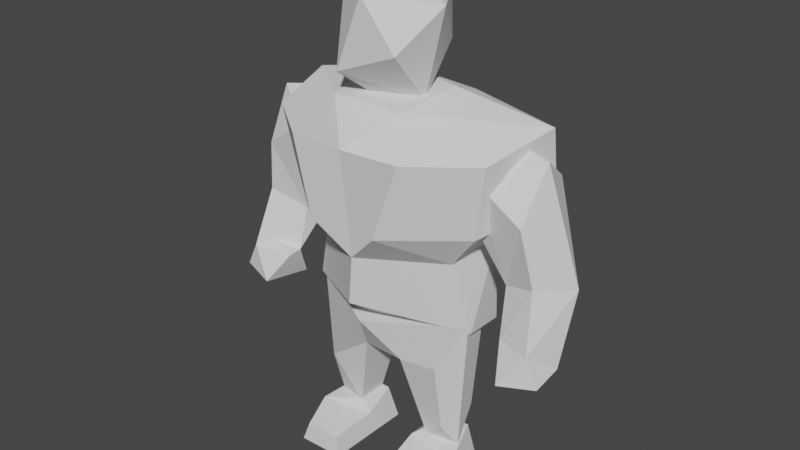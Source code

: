 # Source: Boxer3.blend  (saved by Blender 2.83.21; exported with 4.5.12 LTS)
import bpy
from mathutils import Matrix  # noqa: F401  (used for matrix-valued properties, if any)

bpy.ops.wm.read_factory_settings(use_empty=True)
scene = bpy.context.scene
scene.name = 'Scene'

# ---- collections
col_collection = bpy.data.collections.new('Collection'); scene.collection.children.link(col_collection)

# ---- world
world_world = bpy.data.worlds.new('World'); scene.world = world_world
world_world.use_nodes = True; world_world.node_tree.nodes.clear()
_N = world_world.node_tree.nodes; _L = world_world.node_tree.links
n0 = _N.new('ShaderNodeOutputWorld'); n0.name = 'World Output'; n0.location = (300, 300)
n1 = _N.new('ShaderNodeBackground'); n1.name = 'Background'; n1.location = (10, 300)
n1.inputs[0].default_value = (0.05088, 0.05088, 0.05088, 1.0)
_L.new(n1.outputs[0], n0.inputs[0])
n0.is_active_output = True
world_world.color = (0.05088, 0.05088, 0.05088)
world_world.use_sun_shadow = False
world_world.sun_shadow_jitter_overblur = 0.0

# ---- meshes
me_cylinder_004 = bpy.data.meshes.new('Cylinder.004')
me_cylinder_004.from_pydata([(-1.81, -0.101, 1.714), (-2.078, -0.2981, 1.929), (-1.66, -0.42, 1.869), (-1.548, 0.1402, 1.832), (-2.074, 0.08717, 1.992), (-1.448, -0.2224, 2.211), (-1.489, -0.008443, 2.194), (-1.646, 0.7136, 3.251), (-2.08, 0.3799, 2.849), (-1.415, 0.06197, 2.744), (-1.646, 0.5726, 3.997), (-1.182, -0.2293, 3.952), (-0.9284, -0.1113, 3.644), (-1.628, 0.4748, 2.405), (-1.746, -0.2041, 2.336), (-1.916, -0.3208, 2.238), (-1.806, 0.2186, 2.166), (-1.252, 0.2805, 4.252), (-0.9465, 0.5115, 3.797), (-1.254, 0.4477, 2.933), (-1.706, -0.1747, 3.571), (-1.83, -0.0869, 2.931), (-1.764, 0.1696, 4.17), (1.81, -0.101, 1.714), (2.078, -0.2981, 1.929), (1.66, -0.42, 1.869), (1.55, 0.1182, 1.822), (2.07, 0.08892, 1.983), (1.512, 0.04753, 2.164), (1.613, 0.6767, 3.831), (2.098, 0.3503, 2.816), (1.415, 0.06197, 2.744), (0.9313, 0.4833, 3.782), (1.749, 0.1978, 4.173), (1.182, -0.2293, 3.952), (0.9284, -0.1113, 3.644), (1.206, 0.4532, 3.042), (1.521, -0.171, 2.252), (1.925, -0.2962, 2.245), (1.899, 0.1996, 2.215), (1.252, 0.2805, 4.252), (1.617, 0.5439, 2.501), (1.705, -0.1749, 3.568), (1.828, -0.08799, 2.897), (0.5217, 0.3759, 0.4096), (0.8568, 0.3034, 0.8657), (0.7651, -0.1365, 0.7389), (0.4669, -0.01159, 0.4296), (0.8445, 0.08218, 0.4176), (0.5259, 0.6392, 1.521), (0.2163, -0.198, 1.456), (0.9088, 0.4016, 2.068), (0.7288, -0.2331, 1.555), (0.0603, 0.4309, 1.59), (0.4627, 0.681, 2.11), (-0.05566, -0.5595, 2.025), (1.012, -0.01907, 2.096), (-0.03275, 0.4452, 2.077), (-0.5454, 0.3455, 0.4041), (-0.7684, 0.5069, 0.8079), (-0.841, -0.1588, 1.056), (-0.5327, -0.01156, 0.4292), (-0.9044, 0.08011, 0.4131), (-0.5883, 0.6359, 1.519), (-1.057, -0.02574, 2.12), (-0.2723, -0.2086, 1.484), (-0.2892, 0.3869, 1.329), (-0.9608, 0.3811, 2.086), (-0.5282, 0.681, 2.11), (0.4455, -0.5539, 5.127), (-0.6473, 0.05584, 5.092), (-0.06428, 0.6066, 5.068), (-0.2629, -0.6004, 4.848), (0.3764, -0.0004759, 4.532), (-0.1441, -0.02101, 4.415), (0.3136, 0.516, 5.04), (0.6608, -0.05323, 5.561), (-0.3769, 0.4818, 5.446), (0.3641, 0.4298, 5.59), (0.06536, -0.6057, 5.672), (-0.04158, 0.1425, 5.907), (-0.4741, -0.2149, 5.701), (0.2916, -0.6257, 0.06532), (0.4129, -0.02165, 0.4861), (0.8291, -0.6813, 0.06076), (0.7629, -0.6331, 0.3133), (0.9461, -0.1586, 0.3639), (0.2731, 0.4329, 0.06572), (0.3539, -0.6073, 0.2974), (0.3704, 0.3704, 0.4472), (0.7719, 0.3748, 0.4842), (0.8539, 0.4291, 0.06098), (0.2862, -0.07262, 0.3793), (-0.36, -0.6407, 0.06337), (-0.4803, -0.02165, 0.4861), (-0.9187, -0.6547, 0.06311), (-0.8303, -0.6331, 0.3133), (-1.009, -0.1686, 0.3635), (-0.3405, 0.4329, 0.06572), (-0.4254, -0.6142, 0.2866), (-0.4434, 0.372, 0.4648), (-0.8444, 0.3688, 0.4831), (-0.9119, 0.4335, 0.06832), (-0.3494, -0.08392, 0.3733), (1.037, 0.006117, 2.028), (0.8924, -0.1686, 2.898), (0.9489, 0.601, 1.921), (0.9635, 0.5287, 2.994), (-0.6312, 0.756, 3.045), (-0.07656, -0.6965, 2.309), (1.553, 0.7084, 3.496), (1.232, -0.2577, 3.325), (0.01223, -0.7424, 2.916), (0.5464, 0.2749, 4.645), (1.576, 0.5468, 4.373), (0.02398, 0.4175, 4.643), (1.384, -0.334, 4.187), (0.02398, -0.8937, 4.187), (0.7172, -0.8486, 4.187), (0.4398, -0.9047, 3.325), (0.4513, -0.4607, 4.549), (-1.115, -0.02443, 2.044), (-0.8445, -0.1686, 2.898), (-1.042, 0.5857, 1.978), (-1.057, 0.5268, 2.962), (-1.505, 0.7084, 3.496), (-1.184, -0.2577, 3.325), (-0.5116, 0.2852, 4.632), (-1.241, 0.2162, 4.483), (-1.551, 0.6321, 4.295), (-1.336, -0.334, 4.187), (-0.6693, -0.8486, 4.187), (-0.3918, -0.9047, 3.325), (-0.4164, -0.4715, 4.552), (0.5241, 0.6647, 4.496), (0.5585, 0.9328, 3.909), (-0.4566, 0.6665, 4.537), (0.1278, 0.7311, 3.021), (0.005654, 1.003, 1.794), (-0.6091, 0.9508, 3.88), (-0.2448, -0.4902, 2.26), (-0.7254, 0.3209, 1.72), (0.6817, 0.006831, 1.733), (-0.272, -0.2672, 1.809), (0.0412, 0.6321, 1.848)], [], [(0, 2, 1), (1, 4, 0), (0, 3, 2), (14, 6, 9, 21), (0, 4, 3), (2, 15, 1), (3, 5, 2), (4, 16, 3), (1, 15, 4), (2, 5, 15), (3, 6, 5), (3, 16, 6), (14, 15, 5), (10, 17, 18), (12, 19, 18), (19, 13, 7), (9, 20, 21), (21, 8, 15), (10, 18, 7), (22, 10, 8), (10, 22, 17), (12, 9, 19), (20, 8, 21), (7, 8, 10), (20, 9, 11), (4, 15, 8), (11, 17, 22), (13, 8, 7), (9, 12, 11), (19, 7, 18), (20, 11, 22), (21, 15, 14), (20, 22, 8), (23, 24, 25), (24, 23, 27), (23, 25, 26), (23, 26, 27), (25, 24, 38), (26, 25, 37), (27, 26, 39), (25, 38, 37), (26, 37, 28), (26, 28, 39), (29, 32, 40), (35, 32, 36), (42, 30, 33), (31, 43, 42), (31, 37, 43), (41, 28, 36), (43, 38, 30), (30, 29, 33), (29, 40, 33), (35, 36, 31), (30, 39, 41), (42, 43, 30), (30, 41, 29), (42, 34, 31), (43, 37, 38), (38, 27, 30), (41, 39, 28), (34, 33, 40), (36, 29, 41), (31, 34, 35), (32, 29, 36), (34, 42, 33), (6, 14, 5), (13, 19, 6, 16), (8, 13, 16, 4), (18, 17, 11, 12), (6, 19, 9), (31, 36, 28, 37), (24, 27, 38), (30, 27, 39), (34, 40, 32, 35), (47, 44, 48), (44, 53, 49), (54, 49, 53, 57), (59, 58, 62), (61, 60, 62), (62, 58, 61), (63, 59, 67), (48, 45, 51, 56), (65, 66, 53), (55, 65, 50), (65, 53, 50), (45, 48, 44), (47, 48, 46), (45, 44, 49, 51), (46, 52, 50, 47), (48, 56, 52, 46), (47, 50, 53, 44), (54, 57, 55, 56, 51), (49, 54, 51), (55, 50, 52, 56), (62, 64, 67, 59), (59, 63, 66, 58), (66, 65, 61, 58), (60, 61, 65), (60, 64, 62), (63, 53, 66), (57, 68, 67, 64, 55), (53, 63, 68, 57), (67, 68, 63), (60, 65, 55, 64), (69, 73, 76), (71, 70, 77), (73, 75, 76), (72, 79, 81), (69, 76, 79), (79, 72, 69), (73, 74, 75), (74, 71, 75), (74, 70, 71), (74, 72, 70), (74, 73, 72), (73, 69, 72), (77, 81, 80), (78, 77, 80), (76, 78, 80), (81, 79, 80), (79, 76, 80), (76, 75, 78), (71, 77, 78), (70, 81, 77), (75, 71, 78), (70, 72, 81), (91, 90, 86), (86, 83, 92), (89, 92, 83), (88, 85, 86, 92), (92, 87, 82, 88), (86, 84, 91), (84, 86, 85), (89, 90, 91, 87), (90, 89, 83, 86), (91, 84, 82, 87), (88, 82, 84, 85), (89, 87, 92), (102, 97, 101), (100, 94, 103), (97, 102, 95), (95, 96, 97), (94, 97, 103), (97, 96, 99, 103), (93, 98, 103, 99), (100, 98, 102, 101), (94, 100, 101, 97), (102, 98, 93, 95), (95, 93, 99, 96), (103, 98, 100), (107, 104, 106), (137, 107, 106, 138), (130, 128, 129), (121, 122, 124), (105, 111, 119), (113, 120, 114), (104, 107, 105), (123, 124, 108), (123, 140, 121), (124, 125, 108), (112, 132, 122), (127, 128, 133), (129, 128, 127), (132, 126, 122), (112, 105, 119), (115, 133, 120), (120, 113, 115), (115, 127, 133), (133, 117, 120), (125, 139, 108), (139, 135, 108), (144, 141, 123), (107, 137, 108, 135, 110), (109, 112, 122, 121), (130, 131, 117, 133, 128), (144, 123, 138, 106, 104), (111, 105, 107, 110), (105, 112, 109, 104), (119, 118, 117, 112), (110, 114, 116, 111), (117, 118, 116, 114, 120), (118, 119, 111, 116), (126, 125, 124, 122), (124, 123, 121), (140, 109, 121), (117, 131, 132, 112), (130, 129, 125, 126), (131, 130, 126, 132), (113, 114, 134, 115), (127, 115, 136, 129), (135, 139, 136, 115, 134), (114, 110, 135, 134), (129, 136, 139, 125), (108, 137, 138, 123), (143, 141, 144, 142), (109, 140, 104), (142, 104, 140, 143), (104, 142, 144), (143, 140, 123, 141)])
me_cylinder_004.polygons.foreach_set('use_smooth', [True] * 199)
_k = set([(0, 1), (0, 2), (0, 3), (0, 4), (1, 2), (1, 4), (1, 15), (2, 3), (2, 5), (2, 15), (3, 4), (3, 5), (3, 6), (3, 16), (4, 8), (4, 15), (4, 16), (5, 6), (5, 14), (5, 15), (6, 9), (6, 14), (6, 16), (6, 19), (7, 8), (7, 10), (7, 13), (7, 18), (7, 19), (8, 10), (8, 13), (8, 15), (8, 20), (8, 21), (8, 22), (9, 11), (9, 12), (9, 19), (9, 20), (9, 21), (10, 17), (10, 18), (10, 22), (11, 12), (11, 17), (11, 20), (11, 22), (12, 18), (12, 19), (13, 16), (13, 19), (14, 15), (14, 21), (15, 21), (17, 18), (17, 22), (18, 19), (20, 21), (20, 22), (23, 24), (23, 25), (23, 26), (23, 27), (24, 25), (24, 27), (24, 38), (25, 26), (25, 37), (25, 38), (26, 27), (26, 28), (26, 37), (26, 39), (27, 30), (27, 38), (27, 39), (28, 36), (28, 37), (28, 39), (28, 41), (29, 30), (29, 32), (29, 33), (29, 36), (29, 40), (29, 41), (30, 33), (30, 38), (30, 39), (30, 41), (30, 42), (30, 43), (31, 34), (31, 35), (31, 36), (31, 37), (31, 42), (31, 43), (32, 35), (32, 36), (32, 40), (33, 34), (33, 40), (33, 42), (34, 35), (34, 40), (34, 42), (35, 36), (36, 41), (37, 38), (37, 43), (38, 43), (39, 41), (42, 43), (44, 45), (44, 47), (44, 48), (44, 49), (44, 53), (45, 48), (45, 51), (46, 47), (46, 48), (46, 52), (47, 48), (47, 50), (48, 56), (49, 51), (49, 53), (49, 54), (50, 52), (50, 53), (50, 55), (50, 65), (51, 54), (51, 56), (52, 56), (53, 57), (53, 63), (53, 65), (53, 66), (54, 57), (55, 56), (55, 57), (55, 64), (55, 65), (57, 68), (58, 59), (58, 61), (58, 62), (58, 66), (59, 62), (59, 63), (59, 67), (60, 61), (60, 62), (60, 64), (60, 65), (61, 62), (61, 65), (62, 64), (63, 66), (63, 68), (64, 67), (65, 66), (67, 68), (69, 72), (69, 73), (69, 76), (69, 79), (70, 71), (70, 72), (70, 74), (70, 77), (70, 81), (71, 74), (71, 75), (71, 77), (71, 78), (72, 73), (72, 74), (72, 79), (72, 81), (73, 74), (73, 75), (73, 76), (75, 76), (75, 78), (76, 78), (76, 79), (76, 80), (77, 78), (77, 80), (77, 81), (78, 80), (79, 80), (79, 81), (80, 81), (82, 84), (82, 87), (82, 88), (83, 86), (83, 89), (83, 92), (84, 85), (84, 86), (84, 91), (85, 86), (85, 88), (86, 90), (86, 91), (86, 92), (87, 89), (87, 91), (87, 92), (88, 92), (89, 90), (89, 92), (90, 91), (93, 95), (93, 98), (93, 99), (94, 97), (94, 100), (94, 103), (95, 96), (95, 97), (95, 102), (96, 97), (96, 99), (97, 101), (97, 102), (97, 103), (98, 100), (98, 102), (98, 103), (99, 103), (100, 101), (100, 103), (101, 102), (104, 105), (104, 106), (104, 107), (104, 109), (104, 140), (104, 142), (104, 144), (105, 107), (105, 111), (105, 112), (105, 119), (106, 107), (106, 138), (107, 110), (107, 137), (108, 123), (108, 124), (108, 125), (108, 135), (108, 137), (108, 139), (109, 112), (109, 121), (109, 140), (110, 111), (110, 114), (110, 135), (111, 116), (111, 119), (112, 117), (112, 119), (112, 122), (112, 132), (113, 114), (113, 115), (113, 120), (114, 116), (114, 120), (114, 134), (115, 120), (115, 127), (115, 134), (115, 136), (116, 118), (117, 118), (117, 120), (117, 131), (117, 133), (118, 119), (120, 133), (121, 122), (121, 123), (121, 124), (121, 140), (122, 124), (122, 126), (122, 132), (123, 124), (123, 138), (123, 140), (123, 141), (123, 144), (124, 125), (125, 126), (125, 129), (125, 139), (126, 130), (126, 132), (127, 128), (127, 129), (127, 133), (128, 129), (128, 130), (128, 133), (129, 130), (129, 136), (130, 131), (131, 132), (134, 135), (135, 139), (136, 139), (137, 138), (140, 143), (141, 143), (141, 144), (142, 143), (142, 144)])
me_cylinder_004.attributes.new('sharp_edge', 'BOOLEAN', 'EDGE').data.foreach_set('value', [ (min(e.vertices), max(e.vertices)) in _k for e in me_cylinder_004.edges])
_uv = me_cylinder_004.uv_layers.new(name='UVMap')
_uv.uv.foreach_set('vector', [0.8783, 0.5373, 0.8998, 0.568, 0.8563, 0.5655, 0.8563, 0.5655, 0.8494, 0.5291, 0.8783, 0.5373, 0.8783, 0.5373, 0.8998, 0.5107, 0.8998, 0.568, 0.7137, 0.7692, 0.6881, 0.7793, 0.6881, 0.7231, 0.7304, 0.7103, 0.7679, 0.2691, 0.7323, 0.2469, 0.7863, 0.2455, 0.6977, 0.8157, 0.7285, 0.7816, 0.7411, 0.8144, 0.8774, 0.9928, 0.8376, 0.9568, 0.8774, 0.9359, 0.7323, 0.2469, 0.7515, 0.22, 0.7863, 0.2455, 0.3691, 0.5888, 0.3751, 0.6195, 0.3312, 0.5992, 0.6977, 0.8157, 0.6824, 0.778, 0.7285, 0.7816, 0.8774, 0.9928, 0.8413, 0.9782, 0.8376, 0.9568, 0.7863, 0.2455, 0.7515, 0.22, 0.7846, 0.2127, 0.7137, 0.7692, 0.7285, 0.7816, 0.6824, 0.778, 0.7129, 0.03558, 0.7484, 0.005882, 0.7863, 0.03527, 0.8376, 0.7558, 0.8958, 0.6785, 0.8996, 0.7706, 0.7806, 0.127, 0.7583, 0.1871, 0.7305, 0.1032, 0.6881, 0.7231, 0.725, 0.6453, 0.7304, 0.7103, 0.3592, 0.6913, 0.3108, 0.6881, 0.3751, 0.6195, 0.7129, 0.03558, 0.7863, 0.03527, 0.7305, 0.1032, 0.3467, 0.8181, 0.305, 0.8049, 0.3108, 0.6881, 0.26, 0.9307, 0.2182, 0.942, 0.2333, 0.8935, 0.8376, 0.7558, 0.8573, 0.6535, 0.8958, 0.6785, 0.3751, 0.7544, 0.3108, 0.6881, 0.3592, 0.6913, 0.283, 0.7316, 0.3108, 0.6881, 0.305, 0.8049, 0.725, 0.6453, 0.6881, 0.7231, 0.677, 0.6009, 0.3312, 0.5992, 0.3751, 0.6195, 0.3108, 0.6881, 0.1834, 0.8773, 0.2333, 0.8935, 0.2182, 0.942, 0.7583, 0.1871, 0.7046, 0.1604, 0.7305, 0.1032, 0.6881, 0.7231, 0.649, 0.6279, 0.677, 0.6009, 0.7806, 0.127, 0.7305, 0.1032, 0.7863, 0.03527, 0.725, 0.6453, 0.677, 0.6009, 0.7411, 0.5846, 0.7304, 0.7103, 0.7285, 0.7816, 0.7137, 0.7692, 0.3751, 0.7544, 0.3467, 0.8181, 0.3108, 0.6881, 0.9331, 0.7365, 0.9113, 0.7083, 0.9548, 0.7059, 0.7909, 0.6071, 0.8193, 0.5846, 0.8258, 0.6246, 0.9331, 0.7365, 0.9548, 0.7059, 0.9548, 0.7612, 0.2492, 0.3312, 0.2711, 0.3543, 0.2163, 0.3533, 0.2295, 0.6049, 0.2711, 0.6051, 0.261, 0.6389, 0.6847, 0.3276, 0.7394, 0.3269, 0.7178, 0.3678, 0.2163, 0.3533, 0.2711, 0.3543, 0.2257, 0.3826, 0.2295, 0.6049, 0.261, 0.6389, 0.2201, 0.6468, 0.6847, 0.3276, 0.7178, 0.3678, 0.695, 0.3612, 0.2711, 0.3543, 0.2642, 0.3854, 0.2257, 0.3826, 0.2045, 0.5533, 0.2711, 0.5639, 0.2257, 0.5932, 0.7237, 0.5082, 0.6655, 0.528, 0.6621, 0.4533, 0.7529, 0.737, 0.8231, 0.7061, 0.7679, 0.8033, 0.2159, 0.6989, 0.2604, 0.7066, 0.2596, 0.7745, 0.2159, 0.6989, 0.2201, 0.6468, 0.2604, 0.7066, 0.649, 0.3998, 0.695, 0.3612, 0.6621, 0.4533, 0.7817, 0.6873, 0.7823, 0.6282, 0.8231, 0.7061, 0.8231, 0.7061, 0.8258, 0.7848, 0.7679, 0.8033, 0.548, 0.8567, 0.548, 0.9156, 0.5072, 0.8843, 0.7237, 0.5082, 0.6621, 0.4533, 0.699, 0.4195, 0.1885, 0.4365, 0.2257, 0.3826, 0.2445, 0.4261, 0.7529, 0.737, 0.7817, 0.6873, 0.8231, 0.7061, 0.1885, 0.4365, 0.2445, 0.4261, 0.2045, 0.5533, 0.2596, 0.7745, 0.2143, 0.8204, 0.2159, 0.6989, 0.2604, 0.7066, 0.2201, 0.6468, 0.261, 0.6389, 0.7823, 0.6282, 0.8258, 0.6246, 0.8231, 0.7061, 0.2445, 0.4261, 0.2257, 0.3826, 0.2642, 0.3854, 0.512, 0.9518, 0.5072, 0.8843, 0.548, 0.9156, 0.2673, 0.4862, 0.2045, 0.5533, 0.2445, 0.4261, 0.2159, 0.6989, 0.2143, 0.8204, 0.1834, 0.7947, 0.2711, 0.5639, 0.2045, 0.5533, 0.2673, 0.4862, 0.2143, 0.8204, 0.2596, 0.7745, 0.2711, 0.8364, 0.7244, 0.2808, 0.7244, 0.315, 0.7046, 0.2902, 0.8996, 0.6146, 0.8958, 0.6785, 0.8522, 0.5997, 0.8743, 0.5846, 0.7046, 0.1604, 0.7583, 0.1871, 0.7515, 0.22, 0.7323, 0.2469, 0.26, 0.8577, 0.2333, 0.8935, 0.1834, 0.8773, 0.198, 0.8481, 0.8522, 0.5997, 0.8958, 0.6785, 0.8573, 0.6535, 0.699, 0.4195, 0.6621, 0.4533, 0.695, 0.3612, 0.7178, 0.3678, 0.7909, 0.6071, 0.8258, 0.6246, 0.7823, 0.6282, 0.1885, 0.4365, 0.2163, 0.3533, 0.2257, 0.3826, 0.7394, 0.5377, 0.6916, 0.5729, 0.6655, 0.528, 0.7237, 0.5082, 0.6297, 0.3112, 0.5934, 0.2965, 0.6297, 0.272, 0.631, 0.3694, 0.5141, 0.4134, 0.516, 0.3686, 0.4573, 0.3739, 0.516, 0.3686, 0.5141, 0.4134, 0.4659, 0.4217, 0.5886, 0.499, 0.632, 0.4762, 0.6373, 0.5099, 0.007427, 0.485, 0.06928, 0.5152, 0.005882, 0.5231, 0.6759, 0.3106, 0.6415, 0.282, 0.6759, 0.272, 0.516, 0.4803, 0.5886, 0.499, 0.4664, 0.5142, 0.6175, 0.7295, 0.636, 0.7726, 0.636, 0.8854, 0.5937, 0.8892, 0.8811, 0.1123, 0.9421, 0.1014, 0.9449, 0.1401, 0.1654, 0.4339, 0.1127, 0.4581, 0.1105, 0.4091, 0.1124, 0.8996, 0.1124, 0.9697, 0.06988, 0.9245, 0.5882, 0.3341, 0.6373, 0.3345, 0.631, 0.3694, 0.008614, 0.3847, 0.00835, 0.3476, 0.03937, 0.354, 0.5882, 0.3341, 0.631, 0.3694, 0.516, 0.3686, 0.4681, 0.3269, 0.03937, 0.354, 0.1208, 0.3574, 0.1105, 0.4091, 0.008614, 0.3847, 0.6175, 0.7295, 0.5937, 0.8892, 0.5764, 0.8265, 0.5928, 0.7541, 0.9044, 0.271, 0.8811, 0.1686, 0.9441, 0.1518, 0.9433, 0.271, 0.457, 0.6363, 0.5008, 0.6044, 0.5907, 0.6507, 0.4936, 0.7178, 0.4608, 0.6892, 0.516, 0.3686, 0.4573, 0.3739, 0.4681, 0.3269, 0.1654, 0.4339, 0.1105, 0.4091, 0.1208, 0.3574, 0.1767, 0.3312, 0.8675, 0.499, 0.8734, 0.3269, 0.9135, 0.334, 0.9135, 0.4633, 0.5886, 0.499, 0.516, 0.4803, 0.5405, 0.4487, 0.632, 0.4762, 0.9421, 0.1014, 0.8811, 0.1123, 0.9088, 0.006333, 0.9449, 0.005882, 0.06928, 0.5152, 0.007427, 0.485, 0.1127, 0.4581, 0.8494, 0.4323, 0.8734, 0.3269, 0.8675, 0.499, 0.516, 0.4803, 0.5141, 0.4134, 0.5405, 0.4487, 0.5008, 0.6044, 0.5032, 0.5493, 0.5497, 0.526, 0.5907, 0.5363, 0.5907, 0.6507, 0.5141, 0.4134, 0.516, 0.4803, 0.457, 0.4733, 0.4659, 0.4217, 0.4664, 0.5142, 0.457, 0.4733, 0.516, 0.4803, 0.06928, 0.5152, 0.1127, 0.4581, 0.1654, 0.4339, 0.1767, 0.5388, 0.8236, 0.925, 0.7431, 0.9244, 0.8236, 0.8549, 0.5099, 0.8064, 0.5646, 0.805, 0.5332, 0.845, 0.7431, 0.9244, 0.7394, 0.8572, 0.8236, 0.8549, 0.283, 0.935, 0.3542, 0.8811, 0.3741, 0.935, 0.2917, 0.8592, 0.3319, 0.8298, 0.3542, 0.8811, 0.3542, 0.8811, 0.283, 0.935, 0.2917, 0.8592, 0.4736, 0.7324, 0.5271, 0.7295, 0.4727, 0.7951, 0.5271, 0.7295, 0.5099, 0.8064, 0.4727, 0.7951, 0.5271, 0.7295, 0.5646, 0.805, 0.5099, 0.8064, 0.9116, 0.9241, 0.8403, 0.9107, 0.8898, 0.8588, 0.7982, 0.2946, 0.798, 0.2422, 0.8634, 0.3063, 0.798, 0.2422, 0.8634, 0.235, 0.8634, 0.3063, 0.9116, 0.8083, 0.8376, 0.8162, 0.8594, 0.7824, 0.005882, 0.8317, 0.05475, 0.7797, 0.05923, 0.8225, 0.01656, 0.8878, 0.005882, 0.8317, 0.05923, 0.8225, 0.1125, 0.8223, 0.09911, 0.8878, 0.05923, 0.8225, 0.09911, 0.8878, 0.01656, 0.8878, 0.05923, 0.8225, 0.8236, 0.8549, 0.7394, 0.8572, 0.7838, 0.8275, 0.5099, 0.8064, 0.5332, 0.845, 0.457, 0.845, 0.8898, 0.8588, 0.8376, 0.8162, 0.9116, 0.8083, 0.4727, 0.7951, 0.5099, 0.8064, 0.457, 0.845, 0.8898, 0.8588, 0.8403, 0.9107, 0.8376, 0.8162, 0.9608, 0.4387, 0.9253, 0.4325, 0.9287, 0.3797, 0.9762, 0.5174, 0.9648, 0.4625, 0.9762, 0.4505, 0.9288, 0.91, 0.9739, 0.9087, 0.9675, 0.9187, 0.005882, 0.9508, 0.008547, 0.9105, 0.05812, 0.8996, 0.05812, 0.966, 0.4639, 0.9076, 0.4954, 0.8567, 0.4954, 0.9633, 0.4721, 0.9617, 0.9287, 0.3797, 0.9608, 0.3269, 0.9608, 0.4387, 0.9608, 0.3269, 0.9287, 0.3797, 0.9404, 0.3312, 0.1284, 0.962, 0.1242, 0.9217, 0.1643, 0.9145, 0.1643, 0.9728, 0.9233, 0.9488, 0.9288, 0.91, 0.9675, 0.9187, 0.9739, 0.975, 0.3859, 0.9399, 0.3878, 0.8298, 0.442, 0.835, 0.4444, 0.9399, 0.9587, 0.01177, 0.9822, 0.005882, 0.9822, 0.06029, 0.9566, 0.05301, 0.457, 0.8633, 0.4954, 0.8567, 0.4639, 0.9076, 0.9531, 0.5846, 0.9231, 0.6448, 0.9113, 0.5912, 0.1245, 0.7493, 0.1633, 0.7403, 0.1714, 0.7542, 0.9231, 0.6448, 0.9531, 0.5846, 0.9531, 0.6941, 0.9531, 0.6941, 0.928, 0.6921, 0.9231, 0.6448, 0.9566, 0.1242, 0.9686, 0.07205, 0.9686, 0.1376, 0.6285, 0.9668, 0.5797, 0.9544, 0.5764, 0.9138, 0.6285, 0.901, 0.6349, 0.526, 0.6349, 0.634, 0.6065, 0.5817, 0.6171, 0.5281, 0.741, 0.9459, 0.7786, 0.9368, 0.7786, 0.9941, 0.7394, 0.9861, 0.1633, 0.7403, 0.1245, 0.7493, 0.1196, 0.7095, 0.1714, 0.6884, 0.4444, 0.6966, 0.3869, 0.697, 0.3882, 0.5906, 0.4444, 0.5888, 0.6277, 0.6458, 0.6277, 0.7018, 0.6051, 0.6951, 0.6024, 0.6547, 0.6065, 0.5817, 0.6349, 0.634, 0.6024, 0.6271, 0.4301, 0.4253, 0.3849, 0.3367, 0.4453, 0.3269, 0.1205, 0.1787, 0.1189, 0.2645, 0.01542, 0.2672, 0.005882, 0.1692, 0.6928, 0.2352, 0.6355, 0.2603, 0.5943, 0.238, 0.6803, 0.01755, 0.6886, 0.1045, 0.6176, 0.1051, 0.3607, 0.4093, 0.3491, 0.4619, 0.283, 0.425, 0.4004, 0.1126, 0.3264, 0.1202, 0.4281, 0.005882, 0.3849, 0.3367, 0.4301, 0.4253, 0.3607, 0.4093, 0.007253, 0.06781, 0.102, 0.06246, 0.1183, 0.1024, 0.1079, 0.5506, 0.02188, 0.6578, 0.04652, 0.56, 0.102, 0.06246, 0.1555, 0.01335, 0.1183, 0.1024, 0.1662, 0.9027, 0.1242, 0.8816, 0.1662, 0.7992, 0.4013, 0.2174, 0.3944, 0.2873, 0.3251, 0.2064, 0.4364, 0.3151, 0.3944, 0.2873, 0.4013, 0.2174, 0.1242, 0.8816, 0.1336, 0.7797, 0.1662, 0.7992, 0.4298, 0.7087, 0.4298, 0.8142, 0.3869, 0.7322, 0.4146, 0.1645, 0.3251, 0.2064, 0.3264, 0.1202, 0.3264, 0.1202, 0.4004, 0.1126, 0.4146, 0.1645, 0.4146, 0.1645, 0.4013, 0.2174, 0.3251, 0.2064, 0.3251, 0.2064, 0.283, 0.1564, 0.3264, 0.1202, 0.1555, 0.01335, 0.2046, 0.0988, 0.1183, 0.1024, 0.2046, 0.0988, 0.2149, 0.2157, 0.1183, 0.1024, 0.953, 0.5591, 0.9253, 0.4872, 0.953, 0.4505, 0.1189, 0.2645, 0.1205, 0.1787, 0.1183, 0.1024, 0.2149, 0.2157, 0.1761, 0.3194, 0.814, 0.4365, 0.7532, 0.4456, 0.7523, 0.355, 0.8376, 0.3269, 0.3392, 0.2916, 0.2875, 0.2253, 0.283, 0.1564, 0.3251, 0.2064, 0.3944, 0.2873, 0.8334, 0.12, 0.8693, 0.2233, 0.798, 0.1336, 0.8131, 0.03082, 0.8693, 0.005882, 0.3491, 0.4619, 0.3607, 0.4093, 0.4301, 0.4253, 0.4453, 0.4969, 0.7512, 0.5293, 0.7532, 0.4456, 0.814, 0.4365, 0.8376, 0.5427, 0.4917, 0.09643, 0.5788, 0.06865, 0.5786, 0.1379, 0.4515, 0.1408, 0.4453, 0.4969, 0.4226, 0.5771, 0.3353, 0.5467, 0.3491, 0.4619, 0.283, 0.1564, 0.2877, 0.08762, 0.3396, 0.0216, 0.4281, 0.005882, 0.3264, 0.1202, 0.5788, 0.06865, 0.4917, 0.09643, 0.4953, 0.02211, 0.5817, 0.005882, 0.6928, 0.148, 0.5934, 0.1572, 0.6176, 0.1051, 0.6886, 0.1045, 0.6176, 0.1051, 0.6199, 0.005882, 0.6803, 0.01755, 0.02188, 0.6578, 0.005882, 0.6799, 0.04652, 0.56, 0.5786, 0.1379, 0.5788, 0.2078, 0.4917, 0.1799, 0.4515, 0.1408, 0.6928, 0.2352, 0.5943, 0.238, 0.5934, 0.1572, 0.6928, 0.148, 0.5788, 0.2078, 0.5817, 0.2789, 0.4953, 0.2646, 0.4917, 0.1799, 0.4004, 0.1126, 0.4281, 0.005882, 0.4397, 0.1124, 0.4146, 0.1645, 0.4013, 0.2174, 0.4146, 0.1645, 0.4397, 0.2105, 0.4364, 0.3151, 0.2149, 0.2157, 0.2046, 0.0988, 0.2634, 0.114, 0.2713, 0.1642, 0.266, 0.2124, 0.2583, 0.3194, 0.1761, 0.3194, 0.2149, 0.2157, 0.266, 0.2124, 0.2315, 0.005882, 0.2634, 0.114, 0.2046, 0.0988, 0.1555, 0.01335, 0.1183, 0.1024, 0.1205, 0.1787, 0.005882, 0.1692, 0.007253, 0.06781, 0.6557, 0.8495, 0.7277, 0.8275, 0.7277, 0.9098, 0.649, 0.9494, 0.005882, 0.6799, 0.02188, 0.6578, 0.1079, 0.7679, 0.1235, 0.5831, 0.1568, 0.5506, 0.164, 0.6767, 0.1196, 0.6767, 0.9838, 0.2576, 0.9559, 0.2205, 0.9838, 0.1518, 0.9233, 0.8154, 0.9618, 0.7824, 0.9618, 0.8969, 0.9297, 0.8765])
me_cylinder_004.use_remesh_fix_poles = True
me_cylinder_004.use_remesh_preserve_attributes = False
me_cylinder_004.use_mirror_x = True
me_cylinder_004.update()
me_cylinder_004.normals_split_custom_set([tuple(v) for v in zip(*[iter([-0.2669, -0.5189, -0.8121, -0.2669, -0.5189, -0.8121, -0.2669, -0.5189, -0.8121, -0.6739, 0.1267, -0.7279, -0.6739, 0.1267, -0.7279, -0.6739, 0.1267, -0.7279, 0.5227, -0.1608, -0.8372, 0.5227, -0.1608, -0.8372, 0.5227, -0.1608, -0.8372, 0.5065, -0.8501, 0.1443, 0.5065, -0.8501, 0.1443, 0.5065, -0.8501, 0.1443, 0.5065, -0.8501, 0.1443, -0.2809, 0.6487, -0.7073, -0.2809, 0.6487, -0.7073, -0.2809, 0.6487, -0.7073, -0.2699, -0.9603, 0.07056, -0.2699, -0.9603, 0.07056, -0.2699, -0.9603, 0.07056, 0.8802, -0.2051, -0.428, 0.8802, -0.2051, -0.428, 0.8802, -0.2051, -0.428, -0.204, 0.9064, -0.3699, -0.204, 0.9064, -0.3699, -0.204, 0.9064, -0.3699, -0.8862, -0.06653, 0.4584, -0.8862, -0.06653, 0.4584, -0.8862, -0.06653, 0.4584, 0.2108, -0.8975, 0.3875, 0.2108, -0.8975, 0.3875, 0.2108, -0.8975, 0.3875, 0.9799, 0.1797, -0.08657, 0.9799, 0.1797, -0.08657, 0.9799, 0.1797, -0.08657, 0.5516, 0.7994, 0.238, 0.5516, 0.7994, 0.238, 0.5516, 0.7994, 0.238, 0.1985, -0.7832, 0.5892, 0.1985, -0.7832, 0.5892, 0.1985, -0.7832, 0.5892, 0.2295, 0.7972, 0.5584, 0.2295, 0.7972, 0.5584, 0.2295, 0.7972, 0.5584, 0.9337, 0.1106, -0.3405, 0.9337, 0.1106, -0.3405, 0.9337, 0.1106, -0.3405, 0.4035, 0.8828, -0.2405, 0.4035, 0.8828, -0.2405, 0.4035, 0.8828, -0.2405, 0.2591, -0.9488, -0.1806, 0.2591, -0.9488, -0.1806, 0.2591, -0.9488, -0.1806, -0.8714, -0.4218, 0.2505, -0.8714, -0.4218, 0.2505, -0.8714, -0.4218, 0.2505, 0.1376, 0.9733, 0.1837, 0.1376, 0.9733, 0.1837, 0.1376, 0.9733, 0.1837, -0.8853, 0.3776, 0.2714, -0.8853, 0.3776, 0.2714, -0.8853, 0.3776, 0.2714, -0.2338, 0.4411, 0.8665, -0.2338, 0.4411, 0.8665, -0.2338, 0.4411, 0.8665, 0.8632, -0.1209, -0.4902, 0.8632, -0.1209, -0.4902, 0.8632, -0.1209, -0.4902, -0.8844, -0.4536, 0.1098, -0.8844, -0.4536, 0.1098, -0.8844, -0.4536, 0.1098, -0.6806, 0.7199, 0.1366, -0.6806, 0.7199, 0.1366, -0.6806, 0.7199, 0.1366, 0.07979, -0.9654, -0.2483, 0.07979, -0.9654, -0.2483, 0.07979, -0.9654, -0.2483, -0.9466, -0.3069, 0.09851, -0.9466, -0.3069, 0.09851, -0.9466, -0.3069, 0.09851, -0.02696, -0.5104, 0.8595, -0.02696, -0.5104, 0.8595, -0.02696, -0.5104, 0.8595, -0.4309, 0.866, -0.2539, -0.4309, 0.866, -0.2539, -0.4309, 0.866, -0.2539, 0.1343, -0.9571, -0.2568, 0.1343, -0.9571, -0.2568, 0.1343, -0.9571, -0.2568, 0.4223, 0.8805, -0.2153, 0.4223, 0.8805, -0.2153, 0.4223, 0.8805, -0.2153, -0.3957, -0.8125, 0.4281, -0.3957, -0.8125, 0.4281, -0.3957, -0.8125, 0.4281, 0.4543, -0.8596, 0.2338, 0.4543, -0.8596, 0.2338, 0.4543, -0.8596, 0.2338, -0.8988, -0.4123, 0.149, -0.8988, -0.4123, 0.149, -0.8988, -0.4123, 0.149, 0.2669, -0.5189, -0.8121, 0.2669, -0.5189, -0.8121, 0.2669, -0.5189, -0.8121, 0.671, 0.1183, -0.7319, 0.671, 0.1183, -0.7319, 0.671, 0.1183, -0.7319, -0.5013, -0.1757, -0.8473, -0.5013, -0.1757, -0.8473, -0.5013, -0.1757, -0.8473, 0.2575, 0.6546, -0.7108, 0.2575, 0.6546, -0.7108, 0.2575, 0.6546, -0.7108, 0.2602, -0.9566, 0.1312, 0.2602, -0.9566, 0.1312, 0.2602, -0.9566, 0.1312, -0.9547, -0.2126, -0.2082, -0.9547, -0.2126, -0.2082, -0.9547, -0.2126, -0.2082, 0.1552, 0.9308, -0.331, 0.1552, 0.9308, -0.331, 0.1552, 0.9308, -0.331, -0.256, -0.85, 0.4603, -0.256, -0.85, 0.4603, -0.256, -0.85, 0.4603, -0.9873, -0.09234, -0.1293, -0.9873, -0.09234, -0.1293, -0.9873, -0.09234, -0.1293, -0.3782, 0.914, 0.1468, -0.3782, 0.914, 0.1468, -0.3782, 0.914, 0.1468, -0.2661, 0.8058, 0.5291, -0.2661, 0.8058, 0.5291, -0.2661, 0.8058, 0.5291, -0.933, 0.08576, -0.3495, -0.933, 0.08576, -0.3495, -0.933, 0.08576, -0.3495, 0.8955, -0.4047, 0.185, 0.8955, -0.4047, 0.185, 0.8955, -0.4047, 0.185, -0.2789, -0.9445, -0.1734, -0.2789, -0.9445, -0.1734, -0.2789, -0.9445, -0.1734, -0.4242, -0.8505, 0.311, -0.4242, -0.8505, 0.311, -0.4242, -0.8505, 0.311, -0.7358, 0.4794, -0.4783, -0.7358, 0.4794, -0.4783, -0.7358, 0.4794, -0.4783, 0.8407, -0.4667, 0.2745, 0.8407, -0.4667, 0.2745, 0.8407, -0.4667, 0.2745, 0.8581, 0.4368, 0.27, 0.8581, 0.4368, 0.27, 0.8581, 0.4368, 0.27, 0.2231, 0.6079, 0.7621, 0.2231, 0.6079, 0.7621, 0.2231, 0.6079, 0.7621, -0.8681, -0.09345, -0.4876, -0.8681, -0.09345, -0.4876, -0.8681, -0.09345, -0.4876, 0.5452, 0.7529, -0.3686, 0.5452, 0.7529, -0.3686, 0.5452, 0.7529, -0.3686, 0.8555, -0.5097, 0.09064, 0.8555, -0.5097, 0.09064, 0.8555, -0.5097, 0.09064, 0.4216, 0.9024, -0.08865, 0.4216, 0.9024, -0.08865, 0.4216, 0.9024, -0.08865, -0.0821, -0.9651, -0.2487, -0.0821, -0.9651, -0.2487, -0.0821, -0.9651, -0.2487, -0.2826, -0.9252, 0.2533, -0.2826, -0.9252, 0.2533, -0.2826, -0.9252, 0.2533, 0.9482, -0.3108, 0.06553, 0.9482, -0.3108, 0.06553, 0.9482, -0.3108, 0.06553, -0.1198, 0.5742, -0.8099, -0.1198, 0.5742, -0.8099, -0.1198, 0.5742, -0.8099, 0.05195, -0.5124, 0.8572, 0.05195, -0.5124, 0.8572, 0.05195, -0.5124, 0.8572, -0.3319, 0.9385, -0.09474, -0.3319, 0.9385, -0.09474, -0.3319, 0.9385, -0.09474, -0.1343, -0.9571, -0.2568, -0.1343, -0.9571, -0.2568, -0.1343, -0.9571, -0.2568, -0.2616, 0.9556, -0.1359, -0.2616, 0.9556, -0.1359, -0.2616, 0.9556, -0.1359, 0.4158, -0.7874, 0.4551, 0.4158, -0.7874, 0.4551, 0.4158, -0.7874, 0.4551, 0.3899, 0.1482, 0.9089, 0.3899, 0.1482, 0.9089, 0.3899, 0.1482, 0.9089, 0.6539, 0.4535, -0.6056, 0.6539, 0.4535, -0.6056, 0.6539, 0.4535, -0.6056, 0.6539, 0.4535, -0.6056, -0.3994, 0.8432, -0.3598, -0.3994, 0.8432, -0.3598, -0.3994, 0.8432, -0.3598, -0.3994, 0.8432, -0.3598, 0.8292, -0.151, 0.5382, 0.8292, -0.151, 0.5382, 0.8292, -0.151, 0.5382, 0.8292, -0.151, 0.5382, 0.9328, -0.3516, -0.07904, 0.9328, -0.3516, -0.07904, 0.9328, -0.3516, -0.07904, -0.946, -0.2869, -0.1509, -0.946, -0.2869, -0.1509, -0.946, -0.2869, -0.1509, -0.946, -0.2869, -0.1509, 0.8999, -0.04225, 0.4341, 0.8999, -0.04225, 0.4341, 0.8999, -0.04225, 0.4341, 0.1993, 0.933, -0.2996, 0.1993, 0.933, -0.2996, 0.1993, 0.933, -0.2996, -0.8247, -0.1611, 0.5422, -0.8247, -0.1611, 0.5422, -0.8247, -0.1611, 0.5422, -0.8247, -0.1611, 0.5422, -0.01973, -0.04881, -0.9986, -0.01973, -0.04881, -0.9986, -0.01973, -0.04881, -0.9986, -0.4246, 0.8814, -0.2071, -0.4246, 0.8814, -0.2071, -0.4246, 0.8814, -0.2071, -0.4202, 0.901, -0.108, -0.4202, 0.901, -0.108, -0.4202, 0.901, -0.108, -0.4202, 0.901, -0.108, -0.5067, 0.6669, -0.5464, -0.5067, 0.6669, -0.5464, -0.5067, 0.6669, -0.5464, -0.2135, -0.9224, -0.3218, -0.2135, -0.9224, -0.3218, -0.2135, -0.9224, -0.3218, 0.02614, -0.06925, -0.9973, 0.02614, -0.06925, -0.9973, 0.02614, -0.06925, -0.9973, -0.5696, 0.8219, -0.00483, -0.5695, 0.822, -0.004803, -0.5696, 0.8219, -0.004869, 0.9796, 0.1869, -0.07432, 0.9796, 0.1869, -0.07432, 0.9796, 0.1869, -0.07432, 0.9796, 0.1869, -0.07432, 0.6025, -0.1851, -0.7763, 0.6025, -0.1851, -0.7763, 0.6025, -0.1851, -0.7763, -0.01212, -0.8411, -0.5407, -0.01212, -0.8411, -0.5407, -0.01212, -0.8411, -0.5407, -0.05941, 0.1928, -0.9794, -0.05941, 0.1928, -0.9794, -0.05941, 0.1928, -0.9794, 0.6336, 0.6867, -0.3563, 0.6336, 0.6867, -0.3563, 0.6336, 0.6867, -0.3563, 0.1902, -0.8329, -0.5198, 0.1902, -0.8329, -0.5198, 0.1902, -0.8329, -0.5198, 0.5526, 0.8213, -0.1417, 0.5526, 0.8213, -0.1417, 0.5526, 0.8213, -0.1417, 0.5526, 0.8213, -0.1417, -0.1092, -0.9798, -0.1675, -0.1092, -0.9798, -0.1675, -0.1092, -0.9798, -0.1675, -0.1092, -0.9798, -0.1675, 0.7857, -0.6121, -0.0898, 0.7857, -0.6121, -0.0898, 0.7857, -0.6121, -0.0898, 0.7857, -0.6121, -0.0898, -0.9489, -0.05993, -0.3097, -0.9489, -0.05993, -0.3097, -0.9489, -0.05993, -0.3097, -0.9489, -0.05993, -0.3097, -0.02175, -0.03716, 0.9991, -0.02175, -0.03716, 0.9991, -0.02175, -0.03716, 0.9991, -0.02175, -0.03716, 0.9991, -0.02175, -0.03716, 0.9991, 0.5306, 0.8476, -0.003342, 0.5306, 0.8476, -0.003342, 0.5306, 0.8476, -0.003342, 0.3145, -0.9406, -0.1281, 0.3145, -0.9406, -0.1281, 0.3145, -0.9406, -0.1281, 0.3145, -0.9406, -0.1281, -0.9493, 0.3024, -0.0864, -0.9493, 0.3024, -0.0864, -0.9493, 0.3024, -0.0864, -0.9493, 0.3024, -0.0864, 0.4457, 0.8703, -0.2095, 0.4457, 0.8703, -0.2095, 0.4457, 0.8703, -0.2095, 0.4457, 0.8703, -0.2095, 0.9671, -0.018, -0.2538, 0.9671, -0.018, -0.2538, 0.9671, -0.018, -0.2538, 0.9671, -0.018, -0.2538, 0.06369, -0.978, -0.1985, 0.06369, -0.978, -0.1985, 0.06369, -0.978, -0.1985, -0.8494, -0.5165, -0.1082, -0.8494, -0.5165, -0.1082, -0.8494, -0.5165, -0.1082, 0.3062, 0.7824, -0.5424, 0.3062, 0.7824, -0.5424, 0.3062, 0.7824, -0.5424, 0.04428, -0.03081, 0.9985, 0.04428, -0.03081, 0.9985, 0.04428, -0.03081, 0.9985, 0.04428, -0.03081, 0.9985, 0.04428, -0.03081, 0.9985, 0.3604, 0.9319, -0.04031, 0.3604, 0.9319, -0.04031, 0.3604, 0.9319, -0.04031, 0.3604, 0.9319, -0.04031, -0.5696, 0.8219, -0.004869, -0.5696, 0.8219, -0.004903, -0.5696, 0.8219, -0.00483, -0.3217, -0.9383, -0.1273, -0.3217, -0.9383, -0.1273, -0.3217, -0.9383, -0.1273, -0.3217, -0.9383, -0.1273, 0.9471, -0.1727, -0.2705, 0.9471, -0.1727, -0.2705, 0.9471, -0.1727, -0.2705, -0.6577, 0.6826, -0.3186, -0.6577, 0.6826, -0.3186, -0.6577, 0.6826, -0.3186, 0.9104, 0.3411, -0.2341, 0.9104, 0.3411, -0.2341, 0.9104, 0.3411, -0.2341, -0.5645, -0.7956, 0.2199, -0.5645, -0.7956, 0.2199, -0.5645, -0.7956, 0.2199, 0.662, -0.6329, 0.4016, 0.662, -0.6329, 0.4016, 0.662, -0.6329, 0.4016, 0.08059, -0.996, -0.03849, 0.08059, -0.996, -0.03849, 0.08059, -0.996, -0.03849, 0.1283, 0.7036, -0.6989, 0.1199, 0.7077, -0.6963, 0.1269, 0.7043, -0.6985, 0.1199, 0.7077, -0.6963, 0.1184, 0.7084, -0.6958, 0.1269, 0.7043, -0.6985, -0.5993, 0.6123, -0.5157, -0.5993, 0.6123, -0.5157, -0.5993, 0.6123, -0.5157, -0.7893, -0.2553, -0.5585, -0.7893, -0.2553, -0.5585, -0.7893, -0.2553, -0.5585, 0.1953, -0.6123, -0.7661, 0.1953, -0.6123, -0.7661, 0.1953, -0.6123, -0.7661, 0.307, -0.679, -0.6669, 0.307, -0.679, -0.6669, 0.307, -0.679, -0.6669, -0.6203, 0.3443, 0.7048, -0.6203, 0.3443, 0.7048, -0.6203, 0.3443, 0.7048, -0.06624, 0.7799, 0.6224, -0.06624, 0.7799, 0.6224, -0.06624, 0.7799, 0.6224, 0.4826, 0.2456, 0.8407, 0.4826, 0.2456, 0.8407, 0.4826, 0.2456, 0.8407, -0.1804, -0.3182, 0.9307, -0.1804, -0.3182, 0.9307, -0.1804, -0.3182, 0.9307, 0.3784, -0.2278, 0.8972, 0.3784, -0.2278, 0.8972, 0.3784, -0.2278, 0.8972, 0.8522, 0.5232, 0.003693, 0.8522, 0.5232, 0.003693, 0.8522, 0.5232, 0.003693, 0.004947, 0.9484, 0.3171, 0.004947, 0.9484, 0.3171, 0.004947, 0.9484, 0.3171, -0.8925, 0.2594, 0.369, -0.8925, 0.2594, 0.369, -0.8925, 0.2594, 0.369, 0.2402, 0.9621, 0.1288, 0.2402, 0.9621, 0.1288, 0.2402, 0.9621, 0.1288, -0.8598, -0.5103, 0.01776, -0.8598, -0.5103, 0.01776, -0.8598, -0.5103, 0.01776, 0.9416, 0.2587, 0.2156, 0.9416, 0.2587, 0.2156, 0.9416, 0.2587, 0.2156, -0.09831, -0.8479, 0.521, -0.09831, -0.8479, 0.521, -0.09831, -0.8479, 0.521, -0.646, 0.005868, 0.7633, -0.646, 0.005868, 0.7633, -0.646, 0.005868, 0.7633, -0.01394, -0.1285, 0.9916, -0.01394, -0.1285, 0.9916, -0.01394, -0.1285, 0.9916, -0.01394, -0.1285, 0.9916, -0.9946, -0.05826, 0.08547, -0.9946, -0.05826, 0.08547, -0.9946, -0.05826, 0.08547, -0.9946, -0.05826, 0.08547, 0.9444, -0.02105, -0.3281, 0.9444, -0.02105, -0.3281, 0.9444, -0.02105, -0.3281, 0.8784, -0.3711, 0.3011, 0.8784, -0.3711, 0.3011, 0.8784, -0.3711, 0.3011, -0.00532, 0.9896, 0.1438, -0.00532, 0.9896, 0.1438, -0.00532, 0.9896, 0.1438, -0.00532, 0.9896, 0.1438, 0.08096, -0.06849, 0.9944, 0.08096, -0.06849, 0.9944, 0.08096, -0.06849, 0.9944, 0.08096, -0.06849, 0.9944, -0.008297, 0.0003103, -1.0, -0.008297, 0.0003103, -1.0, -0.008297, 0.0003103, -1.0, -0.008297, 0.0003103, -1.0, -0.08652, -0.9871, 0.135, -0.08652, -0.9871, 0.135, -0.08652, -0.9871, 0.135, -0.08652, -0.9871, 0.135, -0.9536, 0.1406, 0.2663, -0.9536, 0.1406, 0.2663, -0.9536, 0.1406, 0.2663, -0.9495, 0.247, 0.1933, -0.9495, 0.247, 0.1933, -0.9495, 0.247, 0.1933, 0.6477, -0.0195, 0.7617, 0.6477, -0.0195, 0.7617, 0.6477, -0.0195, 0.7617, -0.9547, 0.007311, -0.2975, -0.9547, 0.007311, -0.2975, -0.9547, 0.007311, -0.2975, -0.8659, -0.3689, 0.3378, -0.8659, -0.3689, 0.3378, -0.8659, -0.3689, 0.3378, 0.09696, -0.8196, 0.5647, 0.09696, -0.8196, 0.5647, 0.09696, -0.8196, 0.5647, 0.02871, -0.1333, 0.9907, 0.02871, -0.1333, 0.9907, 0.02871, -0.1333, 0.9907, 0.02871, -0.1333, 0.9907, 0.9947, -0.06365, 0.08052, 0.9947, -0.06365, 0.08052, 0.9947, -0.06365, 0.08052, 0.9947, -0.06365, 0.08052, 0.0006522, 0.9883, 0.1526, 0.0006522, 0.9883, 0.1526, 0.0006522, 0.9883, 0.1526, 0.0006522, 0.9883, 0.1526, -0.09791, -0.08352, 0.9917, -0.09791, -0.08352, 0.9917, -0.09791, -0.08352, 0.9917, -0.09791, -0.08352, 0.9917, -0.002118, 0.003524, -1.0, -0.002118, 0.003524, -1.0, -0.002118, 0.003524, -1.0, -0.002118, 0.003524, -1.0, 0.03667, -0.9944, 0.09934, 0.03667, -0.9944, 0.09934, 0.03667, -0.9944, 0.09934, 0.03667, -0.9944, 0.09934, 0.953, 0.1427, 0.2674, 0.953, 0.1427, 0.2674, 0.953, 0.1427, 0.2674, 0.9892, 0.1467, -0.003561, 0.9892, 0.1467, -0.003561, 0.9892, 0.1467, -0.003561, 0.3132, 0.9418, 0.1224, 0.3132, 0.9418, 0.1224, 0.3132, 0.9418, 0.1224, 0.3132, 0.9418, 0.1224, -0.7125, -0.2327, 0.662, -0.7125, -0.2327, 0.662, -0.7125, -0.2327, 0.662, -0.9219, -0.3036, 0.2406, -0.9219, -0.3036, 0.2406, -0.9219, -0.3036, 0.2406, 0.5265, -0.6446, -0.5542, 0.5265, -0.6446, -0.5542, 0.5265, -0.6446, -0.5542, 0.2913, -0.16, 0.9432, 0.2913, -0.16, 0.9432, 0.2913, -0.16, 0.9432, 0.983, -0.1193, 0.1399, 0.983, -0.1193, 0.1399, 0.983, -0.1193, 0.1399, -0.4804, 0.8759, 0.04511, -0.4804, 0.8759, 0.04511, -0.4804, 0.8759, 0.04511, 0.1749, -0.1265, -0.9764, 0.1749, -0.1265, -0.9764, 0.1749, -0.1265, -0.9764, -0.3179, 0.7843, -0.5327, -0.3179, 0.7843, -0.5327, -0.3179, 0.7843, -0.5327, -0.4106, -0.6326, -0.6566, -0.4106, -0.6326, -0.6566, -0.4106, -0.6326, -0.6566, -0.1877, -0.1266, 0.974, -0.1877, -0.1266, 0.974, -0.1877, -0.1266, 0.974, -0.2175, 0.262, 0.9402, -0.2175, 0.262, 0.9402, -0.2175, 0.262, 0.9402, -0.5265, -0.6446, -0.5542, -0.5265, -0.6446, -0.5542, -0.5265, -0.6446, -0.5542, 0.3981, -0.6305, -0.6663, 0.3981, -0.6305, -0.6663, 0.3981, -0.6305, -0.6663, 0.005056, -0.1041, 0.9946, 0.005404, -0.1043, 0.9945, 0.004483, -0.1038, 0.9946, -0.0372, -0.1238, 0.9916, -0.0372, -0.1238, 0.9916, -0.0372, -0.1238, 0.9916, 0.005056, -0.1041, 0.9946, 0.005655, -0.1044, 0.9945, 0.005404, -0.1043, 0.9945, 0.01055, -0.6474, 0.7621, 0.01055, -0.6474, 0.7621, 0.01055, -0.6474, 0.7621, -0.1659, 0.9613, -0.2199, -0.1659, 0.9613, -0.2199, -0.1659, 0.9613, -0.2199, 0.02054, 0.9735, -0.2276, 0.02054, 0.9735, -0.2276, 0.02054, 0.9735, -0.2276, -0.1201, 0.6157, -0.7788, -0.1201, 0.6157, -0.7788, -0.1201, 0.6157, -0.7788, 0.09961, 0.9435, -0.3162, 0.09961, 0.9435, -0.3162, 0.09961, 0.9435, -0.3162, 0.09961, 0.9435, -0.3162, 0.09961, 0.9435, -0.3162, -0.552, -0.8334, 0.02727, -0.552, -0.8334, 0.02727, -0.552, -0.8334, 0.02727, -0.552, -0.8334, 0.02727, -0.3065, -0.5043, 0.8073, -0.3065, -0.5043, 0.8073, -0.3065, -0.5043, 0.8073, -0.3065, -0.5043, 0.8073, -0.3065, -0.5043, 0.8073, 0.015, -0.1551, -0.9878, 0.015, -0.1551, -0.9878, 0.015, -0.1551, -0.9878, 0.015, -0.1551, -0.9878, 0.015, -0.1551, -0.9878, 0.7085, -0.05389, -0.7036, 0.7085, -0.05389, -0.7036, 0.7085, -0.05389, -0.7036, 0.7085, -0.05389, -0.7036, 0.5247, -0.8446, -0.1062, 0.5247, -0.8446, -0.1062, 0.5247, -0.8446, -0.1062, 0.5247, -0.8446, -0.1062, -0.09243, -0.9952, -0.03185, -0.09243, -0.9952, -0.03185, -0.09243, -0.9952, -0.03185, -0.09243, -0.9952, -0.03185, 0.9615, -0.2422, -0.1298, 0.9615, -0.2422, -0.1298, 0.9615, -0.2422, -0.1298, 0.9615, -0.2422, -0.1298, 0.3142, -0.4237, 0.8496, 0.3142, -0.4237, 0.8496, 0.3142, -0.4237, 0.8496, 0.3142, -0.4237, 0.8496, 0.3142, -0.4237, 0.8496, 0.6147, -0.7719, -0.1619, 0.6147, -0.7719, -0.1619, 0.6147, -0.7719, -0.1619, 0.6147, -0.7719, -0.1619, -0.771, -0.1604, -0.6164, -0.771, -0.1604, -0.6164, -0.771, -0.1604, -0.6164, -0.771, -0.1604, -0.6164, -0.993, 0.1178, -0.008094, -0.993, 0.1178, -0.008094, -0.993, 0.1178, -0.008094, 0.2095, -0.06157, -0.9759, 0.2095, -0.06157, -0.9759, 0.2095, -0.06157, -0.9759, 0.09409, -0.995, -0.03265, 0.09409, -0.995, -0.03265, 0.09409, -0.995, -0.03265, 0.09409, -0.995, -0.03265, -0.9594, -0.2466, -0.137, -0.9594, -0.2466, -0.137, -0.9594, -0.2466, -0.137, -0.9594, -0.2466, -0.137, -0.6147, -0.7719, -0.1619, -0.6147, -0.7719, -0.1619, -0.6147, -0.7719, -0.1619, -0.6147, -0.7719, -0.1619, 0.1308, 0.3601, 0.9237, 0.1308, 0.3601, 0.9237, 0.1308, 0.3601, 0.9237, 0.1308, 0.3601, 0.9237, -0.1739, 0.2624, 0.9492, -0.1739, 0.2624, 0.9492, -0.1739, 0.2624, 0.9492, -0.1739, 0.2624, 0.9492, 0.01548, 0.8679, 0.4965, 0.01548, 0.8679, 0.4965, 0.01548, 0.8679, 0.4965, 0.01548, 0.8679, 0.4965, 0.01548, 0.8679, 0.4965, 0.2284, 0.9337, 0.2759, 0.2284, 0.9337, 0.2759, 0.2284, 0.9337, 0.2759, 0.2284, 0.9337, 0.2759, -0.2099, 0.9453, 0.2496, -0.2099, 0.9453, 0.2496, -0.2099, 0.9453, 0.2496, -0.2099, 0.9453, 0.2496, -0.2015, 0.9753, 0.09008, -0.2015, 0.9753, 0.09008, -0.2015, 0.9753, 0.09008, -0.2015, 0.9753, 0.09008, 0.0176, 0.037, -0.9992, 0.0176, 0.037, -0.9992, 0.0176, 0.037, -0.9992, 0.0176, 0.037, -0.9992, -0.06474, -0.2808, -0.9576, -0.06474, -0.2808, -0.9576, -0.06474, -0.2808, -0.9576, 0.2505, -0.8845, -0.3937, 0.2505, -0.8845, -0.3937, 0.2505, -0.8845, -0.3937, 0.2505, -0.8845, -0.3937, 0.5001, 0.6226, -0.6019, 0.5001, 0.6226, -0.6019, 0.5001, 0.6226, -0.6019, -0.7411, -0.6164, -0.266, -0.7411, -0.6164, -0.266, -0.7411, -0.6164, -0.266, -0.7411, -0.6164, -0.266])] * 3)])
arm_armature = bpy.data.armatures.new('Armature')  # bones are not reproduced

# ---- objects
ob_armature = bpy.data.objects.new('Armature', arm_armature)
ob_convictmodel = bpy.data.objects.new('ConvictModel', me_cylinder_004)

# ---- transforms, parenting, visibility, modifiers, constraints
ob_armature.location = (0.0, 0.0, 0.0)
ob_armature.rotation_euler = (1.571, -0.0, 0.0)
ob_armature.scale = (0.01, 0.01, 0.01)
ob_armature.lineart.crease_threshold = 0.0
ob_convictmodel.parent = ob_armature
ob_convictmodel.matrix_parent_inverse = Matrix(((1.0, 6.258e-09, -4.768e-09, -3.815e-06), (-2.131e-08, 1.0, -1.421e-08, -9.418e-06), (4.768e-09, 1.392e-09, 1.0, 2.003e-05), (0.0, 0.0, 0.0, 1.0)))
ob_convictmodel.location = (0.0, 0.0, 0.0)
ob_convictmodel.rotation_euler = (-1.571, 0.0, 0.0)
ob_convictmodel.scale = (400.0, 400.0, 400.0)
ob_convictmodel.color = (0.8, 0.8, 0.8, 1.0)
ob_convictmodel.lineart.crease_threshold = 0.0
ob_convictmodel.use_mesh_mirror_x = True
_m = ob_convictmodel.modifiers.new('Armature', 'ARMATURE')
_m.object = ob_armature

# ---- collection membership
col_collection.objects.link(ob_armature)
col_collection.objects.link(ob_convictmodel)

# ---- scene / render settings (as saved in the file)
scene.frame_start = 1; scene.frame_end = 250; scene.frame_set(1)
scene.render.engine = 'BLENDER_EEVEE_NEXT'
scene.cycles.use_denoising = False
scene.cycles.samples = 128
scene.cycles.sampling_pattern = 'TABULATED_SOBOL'
scene.cycles.use_adaptive_sampling = False
scene.cycles.use_light_tree = False
scene.view_settings.view_transform = 'Filmic'
bpy.context.view_layer.update()

# ---- added for rendering (the .blend has no active camera and no usable light): camera, sun
cam_auto = bpy.data.cameras.new('AutoCamera')
cam_auto.lens = 50.0
cam_auto.sensor_width = 36.0
cam_auto.clip_end = 1000.0
ob_auto_camera = bpy.data.objects.new('AutoCamera', cam_auto)
scene.collection.objects.link(ob_auto_camera)
ob_auto_camera.location = (27.5504, -32.8206, 33.9472)
ob_auto_camera.rotation_euler = (1.09748, -7.21219e-08, 0.694738)
scene.camera = ob_auto_camera
light_auto_sun = bpy.data.lights.new('AutoSun', 'SUN')
light_auto_sun.energy = 3.0
light_auto_sun.angle = 0.0523599
ob_auto_sun = bpy.data.objects.new('AutoSun', light_auto_sun)
scene.collection.objects.link(ob_auto_sun)
ob_auto_sun.rotation_euler = (0.872665, 0.174533, 0.523599)
bpy.context.view_layer.update()
